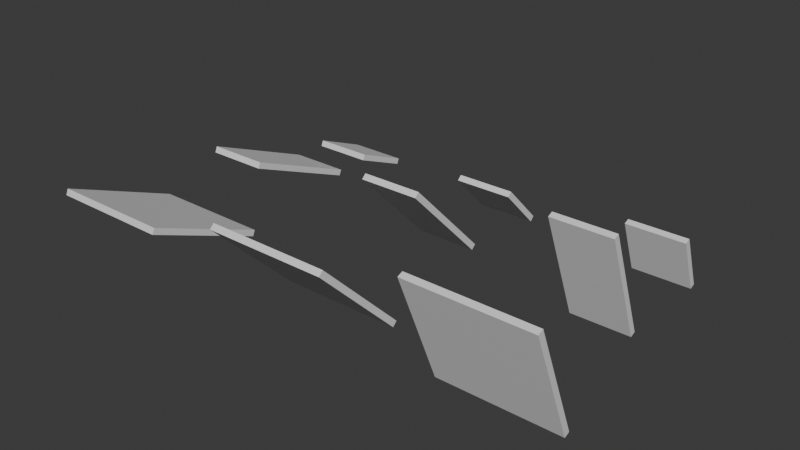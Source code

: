 # Source: ModularRoofsMaster.blend  (saved by Blender 4.3.34; exported with 4.5.12 LTS)
import bpy
from mathutils import Matrix  # noqa: F401  (used for matrix-valued properties, if any)

bpy.ops.wm.read_factory_settings(use_empty=True)
scene = bpy.context.scene
scene.name = 'Scene'

# ---- collections
col_collection = bpy.data.collections.new('Collection'); scene.collection.children.link(col_collection)

# ---- materials (node trees are filled in below, after node groups)
mat_material_006 = bpy.data.materials.new('Material.006')
mat_material_006.alpha_threshold = 0.0
mat_material_006.roughness = 0.5
mat_material_006.line_color = (0.0, 0.0, 0.0, 1.0)
mat_material_001 = bpy.data.materials.new('Material.001')
mat_material_001.alpha_threshold = 0.0
mat_material_001.roughness = 0.5
mat_material_001.line_color = (0.0, 0.0, 0.0, 1.0)

# ---- material node trees
mat_material_006.use_nodes = True; mat_material_006.node_tree.nodes.clear()
_N = mat_material_006.node_tree.nodes; _L = mat_material_006.node_tree.links
n0 = _N.new('ShaderNodeOutputMaterial'); n0.name = 'Material Output'; n0.location = (300, 300)
n1 = _N.new('ShaderNodeBsdfPrincipled'); n1.name = 'Principled BSDF'; n1.location = (10, 300)
n1.inputs[3].default_value = 1.45
_L.new(n1.outputs[0], n0.inputs[0])
n0.is_active_output = True
mat_material_001.use_nodes = True; mat_material_001.node_tree.nodes.clear()
_N = mat_material_001.node_tree.nodes; _L = mat_material_001.node_tree.links
n0 = _N.new('ShaderNodeOutputMaterial'); n0.name = 'Material Output'; n0.location = (300, 300)
n1 = _N.new('ShaderNodeBsdfPrincipled'); n1.name = 'Principled BSDF'; n1.location = (10, 300)
n1.inputs[3].default_value = 1.45
_L.new(n1.outputs[0], n0.inputs[0])
n0.is_active_output = True

# ---- world
world_world = bpy.data.worlds.new('World'); scene.world = world_world
world_world.use_nodes = True; world_world.node_tree.nodes.clear()
_N = world_world.node_tree.nodes; _L = world_world.node_tree.links
n0 = _N.new('ShaderNodeOutputWorld'); n0.name = 'World Output'; n0.location = (300, 300)
n1 = _N.new('ShaderNodeBackground'); n1.name = 'Background'; n1.location = (10, 300)
n1.inputs[0].default_value = (0.05088, 0.05088, 0.05088, 1.0)
_L.new(n1.outputs[0], n0.inputs[0])
n0.is_active_output = True
world_world.color = (0.05088, 0.05088, 0.05088)
world_world.sun_shadow_jitter_overblur = 0.0

# ---- meshes
me_cube_009 = bpy.data.meshes.new('Cube.009')
me_cube_009.from_pydata([(1.0, 1.0, 1.0), (1.0, 1.0, -1.0), (1.0, -1.0, 1.0), (1.0, -1.0, -1.0), (-1.0, 1.0, 1.0), (-1.0, 1.0, -1.0), (-1.0, -1.0, 1.0), (-1.0, -1.0, -1.0)], [], [(0, 4, 6, 2), (3, 2, 6, 7), (7, 6, 4, 5), (5, 1, 3, 7), (1, 0, 2, 3), (5, 4, 0, 1)])
_uv = me_cube_009.uv_layers.new(name='UVMap')
_uv.uv.foreach_set('vector', [0.625, 0.5, 0.875, 0.5, 0.875, 0.75, 0.625, 0.75, 0.375, 0.75, 0.625, 0.75, 0.625, 1.0, 0.375, 1.0, 0.375, 0.0, 0.625, 0.0, 0.625, 0.25, 0.375, 0.25, 0.125, 0.5, 0.375, 0.5, 0.375, 0.75, 0.125, 0.75, 0.375, 0.5, 0.625, 0.5, 0.625, 0.75, 0.375, 0.75, 0.375, 0.25, 0.625, 0.25, 0.625, 0.5, 0.375, 0.5])
me_cube_009.materials.append(mat_material_006)
me_cube_009.use_mirror_vertex_groups = False
me_cube_009.update()
me_cube_004 = bpy.data.meshes.new('Cube.004')
me_cube_004.from_pydata([(1.0, 1.0, 1.0), (1.0, 1.0, -1.0), (1.0, -1.0, 1.0), (1.0, -1.0, -1.0), (-1.0, 1.0, 1.0), (-1.0, 1.0, -1.0), (-1.0, -1.0, 1.0), (-1.0, -1.0, -1.0)], [], [(0, 4, 6, 2), (3, 2, 6, 7), (7, 6, 4, 5), (5, 1, 3, 7), (1, 0, 2, 3), (5, 4, 0, 1)])
_uv = me_cube_004.uv_layers.new(name='UVMap')
_uv.uv.foreach_set('vector', [0.625, 0.5, 0.875, 0.5, 0.875, 0.75, 0.625, 0.75, 0.375, 0.75, 0.625, 0.75, 0.625, 1.0, 0.375, 1.0, 0.375, 0.0, 0.625, 0.0, 0.625, 0.25, 0.375, 0.25, 0.125, 0.5, 0.375, 0.5, 0.375, 0.75, 0.125, 0.75, 0.375, 0.5, 0.625, 0.5, 0.625, 0.75, 0.375, 0.75, 0.375, 0.25, 0.625, 0.25, 0.625, 0.5, 0.375, 0.5])
me_cube_004.materials.append(mat_material_006)
me_cube_004.use_mirror_vertex_groups = False
me_cube_004.update()
me_cube_001 = bpy.data.meshes.new('Cube.001')
me_cube_001.from_pydata([(1.0, 1.0, 1.0), (1.0, 1.0, -1.0), (1.0, -1.0, 1.0), (1.0, -1.0, -1.0), (-1.0, 1.0, 1.0), (-1.0, 1.0, -1.0), (-1.0, -1.0, 1.0), (-1.0, -1.0, -1.0)], [], [(0, 4, 6, 2), (3, 2, 6, 7), (7, 6, 4, 5), (5, 1, 3, 7), (1, 0, 2, 3), (5, 4, 0, 1)])
_uv = me_cube_001.uv_layers.new(name='UVMap')
_uv.uv.foreach_set('vector', [0.625, 0.5, 0.875, 0.5, 0.875, 0.75, 0.625, 0.75, 0.375, 0.75, 0.625, 0.75, 0.625, 1.0, 0.375, 1.0, 0.375, 0.0, 0.625, 0.0, 0.625, 0.25, 0.375, 0.25, 0.125, 0.5, 0.375, 0.5, 0.375, 0.75, 0.125, 0.75, 0.375, 0.5, 0.625, 0.5, 0.625, 0.75, 0.375, 0.75, 0.375, 0.25, 0.625, 0.25, 0.625, 0.5, 0.375, 0.5])
me_cube_001.materials.append(mat_material_001)
me_cube_001.use_mirror_vertex_groups = False
me_cube_001.update()
me_cube_007 = bpy.data.meshes.new('Cube.007')
me_cube_007.from_pydata([(1.0, 1.0, 1.0), (1.0, 1.0, -1.0), (1.0, -1.0, 1.0), (1.0, -1.0, -1.0), (-1.0, 1.0, 1.0), (-1.0, 1.0, -1.0), (-1.0, -1.0, 1.0), (-1.0, -1.0, -1.0)], [], [(0, 4, 6, 2), (3, 2, 6, 7), (7, 6, 4, 5), (5, 1, 3, 7), (1, 0, 2, 3), (5, 4, 0, 1)])
_uv = me_cube_007.uv_layers.new(name='UVMap')
_uv.uv.foreach_set('vector', [0.625, 0.5, 0.875, 0.5, 0.875, 0.75, 0.625, 0.75, 0.375, 0.75, 0.625, 0.75, 0.625, 1.0, 0.375, 1.0, 0.375, 0.0, 0.625, 0.0, 0.625, 0.25, 0.375, 0.25, 0.125, 0.5, 0.375, 0.5, 0.375, 0.75, 0.125, 0.75, 0.375, 0.5, 0.625, 0.5, 0.625, 0.75, 0.375, 0.75, 0.375, 0.25, 0.625, 0.25, 0.625, 0.5, 0.375, 0.5])
me_cube_007.materials.append(mat_material_001)
me_cube_007.use_mirror_vertex_groups = False
me_cube_007.update()
me_cube_005 = bpy.data.meshes.new('Cube.005')
me_cube_005.from_pydata([(1.0, 1.0, 1.0), (1.0, 1.0, -1.0), (1.0, -1.0, 1.0), (1.0, -1.0, -1.0), (-1.0, 1.0, 1.0), (-1.0, 1.0, -1.0), (-1.0, -1.0, 1.0), (-1.0, -1.0, -1.0)], [], [(0, 4, 6, 2), (3, 2, 6, 7), (7, 6, 4, 5), (5, 1, 3, 7), (1, 0, 2, 3), (5, 4, 0, 1)])
_uv = me_cube_005.uv_layers.new(name='UVMap')
_uv.uv.foreach_set('vector', [0.625, 0.5, 0.875, 0.5, 0.875, 0.75, 0.625, 0.75, 0.375, 0.75, 0.625, 0.75, 0.625, 1.0, 0.375, 1.0, 0.375, 0.0, 0.625, 0.0, 0.625, 0.25, 0.375, 0.25, 0.125, 0.5, 0.375, 0.5, 0.375, 0.75, 0.125, 0.75, 0.375, 0.5, 0.625, 0.5, 0.625, 0.75, 0.375, 0.75, 0.375, 0.25, 0.625, 0.25, 0.625, 0.5, 0.375, 0.5])
me_cube_005.materials.append(mat_material_001)
me_cube_005.use_mirror_vertex_groups = False
me_cube_005.update()
me_cube_002 = bpy.data.meshes.new('Cube.002')
me_cube_002.from_pydata([(1.0, 1.0, 1.0), (1.0, 1.0, -1.0), (1.0, -1.0, 1.0), (1.0, -1.0, -1.0), (-1.0, 1.0, 1.0), (-1.0, 1.0, -1.0), (-1.0, -1.0, 1.0), (-1.0, -1.0, -1.0)], [], [(0, 4, 6, 2), (3, 2, 6, 7), (7, 6, 4, 5), (5, 1, 3, 7), (1, 0, 2, 3), (5, 4, 0, 1)])
_uv = me_cube_002.uv_layers.new(name='UVMap')
_uv.uv.foreach_set('vector', [0.625, 0.5, 0.875, 0.5, 0.875, 0.75, 0.625, 0.75, 0.375, 0.75, 0.625, 0.75, 0.625, 1.0, 0.375, 1.0, 0.375, 0.0, 0.625, 0.0, 0.625, 0.25, 0.375, 0.25, 0.125, 0.5, 0.375, 0.5, 0.375, 0.75, 0.125, 0.75, 0.375, 0.5, 0.625, 0.5, 0.625, 0.75, 0.375, 0.75, 0.375, 0.25, 0.625, 0.25, 0.625, 0.5, 0.375, 0.5])
me_cube_002.materials.append(mat_material_006)
me_cube_002.use_mirror_vertex_groups = False
me_cube_002.update()
me_cube_008 = bpy.data.meshes.new('Cube.008')
me_cube_008.from_pydata([(1.0, 1.0, 1.0), (1.0, 1.0, -1.0), (1.0, -1.0, 1.0), (1.0, -1.0, -1.0), (-1.0, 1.0, 1.0), (-1.0, 1.0, -1.0), (-1.0, -1.0, 1.0), (-1.0, -1.0, -1.0)], [], [(0, 4, 6, 2), (3, 2, 6, 7), (7, 6, 4, 5), (5, 1, 3, 7), (1, 0, 2, 3), (5, 4, 0, 1)])
_uv = me_cube_008.uv_layers.new(name='UVMap')
_uv.uv.foreach_set('vector', [0.625, 0.5, 0.875, 0.5, 0.875, 0.75, 0.625, 0.75, 0.375, 0.75, 0.625, 0.75, 0.625, 1.0, 0.375, 1.0, 0.375, 0.0, 0.625, 0.0, 0.625, 0.25, 0.375, 0.25, 0.125, 0.5, 0.375, 0.5, 0.375, 0.75, 0.125, 0.75, 0.375, 0.5, 0.625, 0.5, 0.625, 0.75, 0.375, 0.75, 0.375, 0.25, 0.625, 0.25, 0.625, 0.5, 0.375, 0.5])
me_cube_008.materials.append(mat_material_006)
me_cube_008.use_mirror_vertex_groups = False
me_cube_008.update()
me_cube_006 = bpy.data.meshes.new('Cube.006')
me_cube_006.from_pydata([(1.0, 1.0, 1.0), (1.0, 1.0, -1.0), (1.0, -1.0, 1.0), (1.0, -1.0, -1.0), (-1.0, 1.0, 1.0), (-1.0, 1.0, -1.0), (-1.0, -1.0, 1.0), (-1.0, -1.0, -1.0)], [], [(0, 4, 6, 2), (3, 2, 6, 7), (7, 6, 4, 5), (5, 1, 3, 7), (1, 0, 2, 3), (5, 4, 0, 1)])
_uv = me_cube_006.uv_layers.new(name='UVMap')
_uv.uv.foreach_set('vector', [0.625, 0.5, 0.875, 0.5, 0.875, 0.75, 0.625, 0.75, 0.375, 0.75, 0.625, 0.75, 0.625, 1.0, 0.375, 1.0, 0.375, 0.0, 0.625, 0.0, 0.625, 0.25, 0.375, 0.25, 0.125, 0.5, 0.375, 0.5, 0.375, 0.75, 0.125, 0.75, 0.375, 0.5, 0.625, 0.5, 0.625, 0.75, 0.375, 0.75, 0.375, 0.25, 0.625, 0.25, 0.625, 0.5, 0.375, 0.5])
me_cube_006.materials.append(mat_material_006)
me_cube_006.use_mirror_vertex_groups = False
me_cube_006.update()
me_cube_003 = bpy.data.meshes.new('Cube.003')
me_cube_003.from_pydata([(1.0, 1.0, 1.0), (1.0, 1.0, -1.0), (1.0, -1.0, 1.0), (1.0, -1.0, -1.0), (-1.0, 1.0, 1.0), (-1.0, 1.0, -1.0), (-1.0, -1.0, 1.0), (-1.0, -1.0, -1.0)], [], [(0, 4, 6, 2), (3, 2, 6, 7), (7, 6, 4, 5), (5, 1, 3, 7), (1, 0, 2, 3), (5, 4, 0, 1)])
_uv = me_cube_003.uv_layers.new(name='UVMap')
_uv.uv.foreach_set('vector', [0.625, 0.5, 0.875, 0.5, 0.875, 0.75, 0.625, 0.75, 0.375, 0.75, 0.625, 0.75, 0.625, 1.0, 0.375, 1.0, 0.375, 0.0, 0.625, 0.0, 0.625, 0.25, 0.375, 0.25, 0.125, 0.5, 0.375, 0.5, 0.375, 0.75, 0.125, 0.75, 0.375, 0.5, 0.625, 0.5, 0.625, 0.75, 0.375, 0.75, 0.375, 0.25, 0.625, 0.25, 0.625, 0.5, 0.375, 0.5])
me_cube_003.materials.append(mat_material_006)
me_cube_003.use_mirror_vertex_groups = False
me_cube_003.update()

# ---- objects
ob_roof2x2low = bpy.data.objects.new('Roof2x2Low', me_cube_009)
ob_roof2x2hi = bpy.data.objects.new('Roof2x2Hi', me_cube_004)
ob_roof1x2med = bpy.data.objects.new('Roof1x2Med', me_cube_001)
ob_roof1x2low = bpy.data.objects.new('Roof1x2Low', me_cube_007)
ob_roof1x2hi = bpy.data.objects.new('Roof1x2Hi', me_cube_005)
ob_roof1x1med = bpy.data.objects.new('Roof1x1Med', me_cube_002)
ob_roof1x1low = bpy.data.objects.new('Roof1x1Low', me_cube_008)
ob_roof1x1hi = bpy.data.objects.new('Roof1x1Hi', me_cube_006)
ob_rood2x2med = bpy.data.objects.new('Rood2x2Med', me_cube_003)

# ---- transforms, parenting, visibility, modifiers, constraints
ob_roof2x2low.location = (-3.0, 3.5, 1.0)
ob_roof2x2low.rotation_euler = (1.178, -0.0, 0.0)
ob_roof2x2low.scale = (1.0, 0.05, 1.0)
ob_roof2x2low.lock_rotations_4d = False
ob_roof2x2low.empty_display_type = 'ARROWS'
ob_roof2x2low.lineart.crease_threshold = 0.0
ob_roof2x2hi.location = (3.0, 3.5, 1.0)
ob_roof2x2hi.rotation_euler = (0.3927, -0.0, 0.0)
ob_roof2x2hi.scale = (1.0, 0.05, 1.0)
ob_roof2x2hi.lock_rotations_4d = False
ob_roof2x2hi.empty_display_type = 'ARROWS'
ob_roof2x2hi.lineart.crease_threshold = 0.0
ob_roof1x2med.location = (0.0, 6.0, 1.0)
ob_roof1x2med.rotation_euler = (0.7854, 0.0, 0.0)
ob_roof1x2med.scale = (0.5, 0.05, 1.0)
ob_roof1x2med.lock_rotations_4d = False
ob_roof1x2med.empty_display_type = 'ARROWS'
ob_roof1x2med.lineart.crease_threshold = 0.0
ob_roof1x2low.location = (-3.0, 6.0, 1.0)
ob_roof1x2low.rotation_euler = (1.178, 0.0, 0.0)
ob_roof1x2low.scale = (0.5, 0.05, 1.0)
ob_roof1x2low.lock_rotations_4d = False
ob_roof1x2low.empty_display_type = 'ARROWS'
ob_roof1x2low.lineart.crease_threshold = 0.0
ob_roof1x2hi.location = (3.0, 6.0, 1.0)
ob_roof1x2hi.rotation_euler = (0.3927, 0.0, 0.0)
ob_roof1x2hi.scale = (0.5, 0.05, 1.0)
ob_roof1x2hi.lock_rotations_4d = False
ob_roof1x2hi.empty_display_type = 'ARROWS'
ob_roof1x2hi.lineart.crease_threshold = 0.0
ob_roof1x1med.location = (0.0, 8.0, 0.5)
ob_roof1x1med.rotation_euler = (0.7854, -0.0, 0.0)
ob_roof1x1med.scale = (0.5, 0.05, 0.5)
ob_roof1x1med.lock_rotations_4d = False
ob_roof1x1med.empty_display_type = 'ARROWS'
ob_roof1x1med.lineart.crease_threshold = 0.0
ob_roof1x1low.location = (-3.0, 8.0, 0.5)
ob_roof1x1low.rotation_euler = (1.178, -0.0, 0.0)
ob_roof1x1low.scale = (0.5, 0.05, 0.5)
ob_roof1x1low.lock_rotations_4d = False
ob_roof1x1low.empty_display_type = 'ARROWS'
ob_roof1x1low.lineart.crease_threshold = 0.0
ob_roof1x1hi.location = (3.0, 8.0, 0.5)
ob_roof1x1hi.rotation_euler = (0.3927, -0.0, 0.0)
ob_roof1x1hi.scale = (0.5, 0.05, 0.5)
ob_roof1x1hi.lock_rotations_4d = False
ob_roof1x1hi.empty_display_type = 'ARROWS'
ob_roof1x1hi.lineart.crease_threshold = 0.0
ob_rood2x2med.location = (0.0, 3.5, 1.0)
ob_rood2x2med.rotation_euler = (0.7854, -0.0, 0.0)
ob_rood2x2med.scale = (1.0, 0.05, 1.0)
ob_rood2x2med.lock_rotations_4d = False
ob_rood2x2med.empty_display_type = 'ARROWS'
ob_rood2x2med.lineart.crease_threshold = 0.0

# ---- collection membership
col_collection.objects.link(ob_roof2x2low)
col_collection.objects.link(ob_roof2x2hi)
col_collection.objects.link(ob_roof1x2med)
col_collection.objects.link(ob_roof1x2low)
col_collection.objects.link(ob_roof1x2hi)
col_collection.objects.link(ob_roof1x1med)
col_collection.objects.link(ob_roof1x1low)
col_collection.objects.link(ob_roof1x1hi)
col_collection.objects.link(ob_rood2x2med)

# ---- scene / render settings (as saved in the file)
scene.frame_start = 1; scene.frame_end = 250; scene.frame_set(1)
scene.render.engine = 'BLENDER_EEVEE_NEXT'
bpy.context.view_layer.update()

# ---- added for rendering (the .blend has no active camera and no usable light): camera, sun
cam_auto = bpy.data.cameras.new('AutoCamera')
cam_auto.lens = 50.0
cam_auto.sensor_width = 36.0
cam_auto.clip_end = 1000.0
ob_auto_camera = bpy.data.objects.new('AutoCamera', cam_auto)
scene.collection.objects.link(ob_auto_camera)
ob_auto_camera.location = (9.38074, -5.73786, 8.48556)
ob_auto_camera.rotation_euler = (1.09748, -7.21219e-08, 0.694738)
scene.camera = ob_auto_camera
light_auto_sun = bpy.data.lights.new('AutoSun', 'SUN')
light_auto_sun.energy = 3.0
light_auto_sun.angle = 0.0523599
ob_auto_sun = bpy.data.objects.new('AutoSun', light_auto_sun)
scene.collection.objects.link(ob_auto_sun)
ob_auto_sun.rotation_euler = (0.872665, 0.174533, 0.523599)
bpy.context.view_layer.update()
